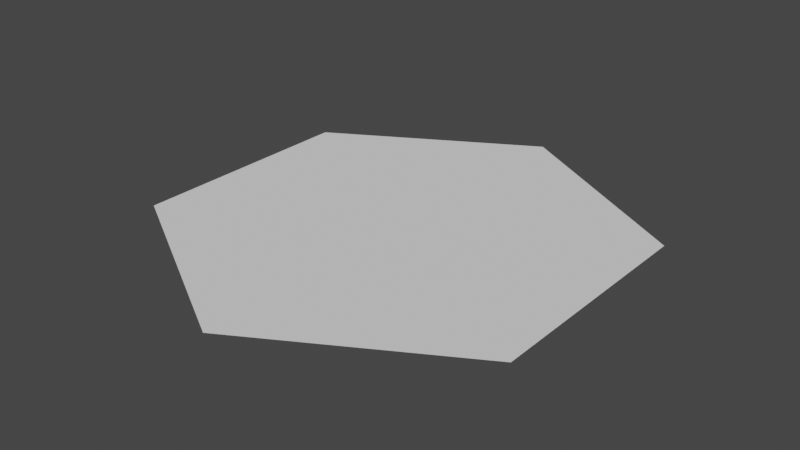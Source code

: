 # Source: Tile_Hex.blend  (saved by Blender 2.82.7; exported with 4.5.12 LTS)
import bpy
from mathutils import Matrix  # noqa: F401  (used for matrix-valued properties, if any)

bpy.ops.wm.read_factory_settings(use_empty=True)
scene = bpy.context.scene
scene.name = 'Scene'

# ---- collections
col_collection = bpy.data.collections.new('Collection'); scene.collection.children.link(col_collection)

# ---- world
world_world = bpy.data.worlds.new('World'); scene.world = world_world
world_world.use_nodes = True; world_world.node_tree.nodes.clear()
_N = world_world.node_tree.nodes; _L = world_world.node_tree.links
n0 = _N.new('ShaderNodeOutputWorld'); n0.name = 'World Output'; n0.location = (300, 300)
n1 = _N.new('ShaderNodeBackground'); n1.name = 'Background'; n1.location = (10, 300)
n1.inputs[0].default_value = (0.05088, 0.05088, 0.05088, 1.0)
_L.new(n1.outputs[0], n0.inputs[0])
n0.is_active_output = True
world_world.color = (0.05088, 0.05088, 0.05088)
world_world.use_sun_shadow = False
world_world.sun_shadow_jitter_overblur = 0.0

# ---- meshes
me_circle_002 = bpy.data.meshes.new('Circle.002')
me_circle_002.from_pydata([(0.0, 1.0, 0.0), (-0.866, 0.5, 0.0), (-0.866, -0.5, 0.0), (5.96e-08, -1.0, 0.0), (0.866, -0.5, 0.0), (0.866, 0.5, 0.0)], [], [(1, 2, 3, 4, 5, 0)])
_uv = me_circle_002.uv_layers.new(name='UVMap')
_uv.uv.foreach_set('vector', [0.0, 0.0, 0.0, 0.0, 0.0, 0.0, 0.0, 0.0, 0.0, 0.0, 0.0, 0.0])
me_circle_002.use_remesh_fix_poles = True
me_circle_002.use_remesh_preserve_attributes = False
me_circle_002.use_mirror_vertex_groups = False
me_circle_002.update()

# ---- objects
ob_tile_hex = bpy.data.objects.new('tile_hex', me_circle_002)

# ---- transforms, parenting, visibility, modifiers, constraints
ob_tile_hex.location = (0.0, 0.0, 0.0)
ob_tile_hex.lineart.crease_threshold = 0.0

# ---- collection membership
col_collection.objects.link(ob_tile_hex)

# ---- scene / render settings (as saved in the file)
scene.frame_start = 1; scene.frame_end = 250; scene.frame_set(34)
scene.render.engine = 'BLENDER_EEVEE_NEXT'
scene.cycles.use_denoising = False
scene.cycles.samples = 128
scene.cycles.sampling_pattern = 'TABULATED_SOBOL'
scene.cycles.use_adaptive_sampling = False
scene.cycles.use_light_tree = False
scene.view_settings.view_transform = 'Filmic'
bpy.context.view_layer.update()

# ---- added for rendering (the .blend has no active camera and no usable light): camera, sun
cam_auto = bpy.data.cameras.new('AutoCamera')
cam_auto.lens = 50.0
cam_auto.sensor_width = 36.0
cam_auto.clip_end = 1000.0
ob_auto_camera = bpy.data.objects.new('AutoCamera', cam_auto)
scene.collection.objects.link(ob_auto_camera)
ob_auto_camera.location = (2.44791, -2.9375, 1.95833)
ob_auto_camera.rotation_euler = (1.09748, -7.21219e-08, 0.694738)
scene.camera = ob_auto_camera
light_auto_sun = bpy.data.lights.new('AutoSun', 'SUN')
light_auto_sun.energy = 3.0
light_auto_sun.angle = 0.0523599
ob_auto_sun = bpy.data.objects.new('AutoSun', light_auto_sun)
scene.collection.objects.link(ob_auto_sun)
ob_auto_sun.rotation_euler = (0.872665, 0.174533, 0.523599)
bpy.context.view_layer.update()
